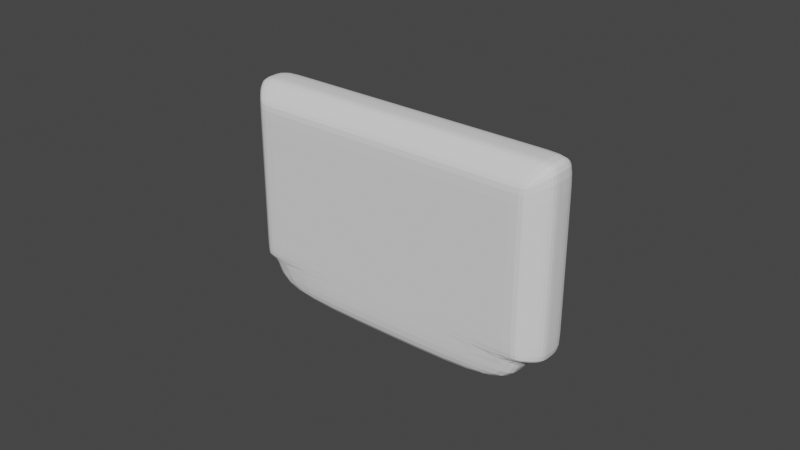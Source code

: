 # Source: cart.blend  (saved by Blender 2.83.19; exported with 4.5.12 LTS)
import bpy
from mathutils import Matrix  # noqa: F401  (used for matrix-valued properties, if any)

bpy.ops.wm.read_factory_settings(use_empty=True)
scene = bpy.context.scene
scene.name = 'Scene'

# ---- collections
col_collection = bpy.data.collections.new('Collection'); scene.collection.children.link(col_collection)

# ---- world
world_world = bpy.data.worlds.new('World'); scene.world = world_world
world_world.use_nodes = True; world_world.node_tree.nodes.clear()
_N = world_world.node_tree.nodes; _L = world_world.node_tree.links
n0 = _N.new('ShaderNodeOutputWorld'); n0.name = 'World Output'; n0.location = (300, 300)
n1 = _N.new('ShaderNodeBackground'); n1.name = 'Background'; n1.location = (10, 300)
n1.inputs[0].default_value = (0.05088, 0.05088, 0.05088, 1.0)
_L.new(n1.outputs[0], n0.inputs[0])
n0.is_active_output = True
world_world.color = (0.05088, 0.05088, 0.05088)
world_world.use_sun_shadow = False
world_world.sun_shadow_jitter_overblur = 0.0

# ---- meshes
me_cube_001 = bpy.data.meshes.new('Cube.001')
me_cube_001.from_pydata([(0.05329, 0.0085, -0.02518), (0.05329, 0.0085, 0.035), (0.04599, -0.0085, -0.02322), (0.04599, 0.0085, -0.02518), (0.04599, 0.0085, 0.035), (0.0, 0.0085, -0.02518), (0.0, 0.0085, 0.035), (0.0, -0.0085, -0.02322), (0.04599, -0.0085, -0.03492), (0.04599, 0.0085, -0.03492), (0.0, -0.0085, -0.03492), (0.0, 0.0085, -0.03492), (0.04599, 0.0085, 0.0265), (0.04599, -0.0085, 0.0265), (0.05329, 0.0085, 0.0265), (0.0, -0.0085, 0.0265), (0.0, 0.0085, 0.0265), (0.04599, 0.0085, -0.02134), (0.04599, -0.0085, -0.02134), (0.05329, 0.0085, -0.02134), (0.0, -0.0085, -0.02134), (0.0, 0.0085, -0.02134), (0.04733, -0.0085, 0.02905), (0.05329, -0.003384, 0.035), (0.05329, -0.003384, -0.02467), (0.04733, -0.0085, -0.02322), (0.04599, -0.003384, 0.035), (0.04599, -0.0085, 0.02905), (0.0, -0.0085, 0.02905), (0.0, -0.003384, 0.035), (0.04733, -0.0085, 0.0265), (0.05329, -0.003384, 0.0265), (0.05329, -0.003384, -0.02134), (0.04733, -0.0085, -0.02134), (0.04599, -0.003384, -0.03492), (0.0, -0.003384, -0.03492), (0.04599, -0.003384, -0.02467), (0.04599, -0.0001131, -0.02554), (0.04599, -0.0001133, -0.03492), (0.05329, -0.0001131, 0.0265), (0.05329, -0.0001131, 0.035), (0.04599, -0.0001131, 0.035), (0.05329, -0.0001131, -0.02554), (0.05329, -0.0001131, -0.02134), (0.0, -0.0001131, 0.035), (0.0, -0.0001133, -0.03492)], [], [(12, 4, 1, 14), (16, 6, 4, 12), (41, 44, 29, 26), (27, 13, 30, 22), (37, 36, 34, 38), (42, 43, 32, 24), (13, 27, 28, 15), (45, 38, 34, 35), (43, 39, 31, 32), (41, 26, 23, 40), (5, 3, 9, 11), (2, 7, 10, 8), (7, 5, 11, 45, 35, 10), (13, 18, 33, 30), (18, 13, 15, 20), (2, 36, 24, 25), (21, 16, 12, 17), (17, 12, 14, 19), (3, 17, 19, 0), (5, 21, 17, 3), (2, 18, 20, 7), (18, 2, 25, 33), (33, 25, 24, 32), (23, 26, 27, 22), (26, 29, 28, 27), (22, 30, 31, 23), (30, 33, 32, 31), (39, 40, 23, 31), (35, 34, 8, 10), (34, 36, 2, 8), (42, 37, 3, 0), (24, 36, 37, 42), (14, 1, 40, 39), (4, 41, 40, 1), (19, 14, 39, 43), (11, 9, 38, 45), (0, 19, 43, 42), (3, 37, 38, 9), (4, 6, 44, 41)])
_uv = me_cube_001.uv_layers.new(name='UVMap')
_uv.uv.foreach_set('vector', [0.5895, 0.5004, 0.625, 0.5, 0.625, 0.5, 0.589, 0.5016, 0.5897, 0.375, 0.625, 0.375, 0.625, 0.5, 0.5895, 0.5004, 0.626, 0.634, 0.75, 0.634, 0.75, 0.6849, 0.6264, 0.6849, 0.6077, 0.7541, 0.5938, 0.7525, 0.5912, 0.7511, 0.6049, 0.7502, 0.375, 0.6267, 0.375, 0.6748, 0.375, 0.6748, 0.375, 0.6267, 0.375, 0.6271, 0.3909, 0.6336, 0.391, 0.6849, 0.375, 0.6748, 0.5938, 0.7525, 0.6077, 0.7541, 0.605, 0.875, 0.5937, 0.875, 0.25, 0.6267, 0.375, 0.6267, 0.375, 0.6748, 0.25, 0.6748, 0.3909, 0.6336, 0.5885, 0.6354, 0.5882, 0.6863, 0.391, 0.6849, 0.626, 0.634, 0.6264, 0.6849, 0.6261, 0.6825, 0.6257, 0.6324, 0.375, 0.375, 0.375, 0.5, 0.375, 0.5, 0.375, 0.375, 0.375, 0.75, 0.375, 0.875, 0.375, 0.875, 0.375, 0.75, 0.0, 0.0, 0.0, 0.0, 0.0, 0.0, 0.0, 0.0, 0.0, 0.0, 0.0, 0.0, 0.5938, 0.7525, 0.391, 0.75, 0.391, 0.75, 0.5912, 0.7511, 0.391, 0.75, 0.5938, 0.7525, 0.5937, 0.875, 0.391, 0.875, 0.375, 0.75, 0.375, 0.6748, 0.375, 0.6748, 0.375, 0.75, 0.391, 0.375, 0.5897, 0.375, 0.5895, 0.5004, 0.391, 0.5, 0.391, 0.5, 0.5895, 0.5004, 0.589, 0.5016, 0.391, 0.5, 0.375, 0.5, 0.391, 0.5, 0.391, 0.5, 0.375, 0.5, 0.375, 0.375, 0.391, 0.375, 0.391, 0.5, 0.375, 0.5, 0.375, 0.75, 0.391, 0.75, 0.391, 0.875, 0.375, 0.875, 0.391, 0.75, 0.375, 0.75, 0.375, 0.75, 0.391, 0.75, 0.391, 0.75, 0.375, 0.75, 0.375, 0.6748, 0.391, 0.6849, 0.6261, 0.6825, 0.6264, 0.6849, 0.6077, 0.7541, 0.6049, 0.7502, 0.6264, 0.6849, 0.75, 0.6849, 0.75, 0.7619, 0.6248, 0.7619, 0.6049, 0.7502, 0.5912, 0.7511, 0.5882, 0.6863, 0.6261, 0.6825, 0.5912, 0.7511, 0.391, 0.75, 0.391, 0.6849, 0.5882, 0.6863, 0.5885, 0.6354, 0.6257, 0.6324, 0.6261, 0.6825, 0.5882, 0.6863, 0.25, 0.6748, 0.375, 0.6748, 0.375, 0.75, 0.25, 0.75, 0.375, 0.6748, 0.375, 0.6748, 0.375, 0.75, 0.375, 0.75, 0.375, 0.6271, 0.375, 0.6267, 0.375, 0.5, 0.375, 0.5, 0.375, 0.6748, 0.375, 0.6748, 0.375, 0.6267, 0.375, 0.6271, 0.589, 0.5016, 0.625, 0.5, 0.6257, 0.6324, 0.5885, 0.6354, 0.625, 0.5, 0.626, 0.634, 0.6257, 0.6324, 0.625, 0.5, 0.391, 0.5, 0.589, 0.5016, 0.5885, 0.6354, 0.3909, 0.6336, 0.25, 0.5, 0.375, 0.5, 0.375, 0.6267, 0.25, 0.6267, 0.375, 0.5, 0.391, 0.5, 0.3909, 0.6336, 0.375, 0.6271, 0.375, 0.5, 0.375, 0.6267, 0.375, 0.6267, 0.375, 0.5, 0.625, 0.5, 0.75, 0.5, 0.75, 0.634, 0.626, 0.634])
me_cube_001.use_remesh_fix_poles = True
me_cube_001.use_remesh_preserve_attributes = False
me_cube_001.use_mirror_vertex_groups = False
me_cube_001.update()

# ---- objects
ob_cart = bpy.data.objects.new('cart', me_cube_001)
ob_front_face = bpy.data.objects.new('front-face', None)
ob_side = bpy.data.objects.new('side', None)
ob_back_fase = bpy.data.objects.new('back-fase', None)
ob_top = bpy.data.objects.new('top', None)
ob_bottom = bpy.data.objects.new('bottom', None)

# ---- transforms, parenting, visibility, modifiers, constraints
ob_cart.location = (0.0, 0.0004713, 0.0)
ob_cart.lineart.crease_threshold = 0.0
_m = ob_cart.modifiers.new('Mirror', 'MIRROR')
_m = ob_cart.modifiers.new('Subdivision', 'SUBSURF')
_m.uv_smooth = 'PRESERVE_CORNERS'
_m.levels = 2
ob_front_face.location = (0.0, 0.01948, 0.0)
ob_front_face.rotation_euler = (1.571, -1.571, -0.0)
ob_front_face.scale = (0.02159, 0.02159, 1.0)
ob_front_face.empty_display_type = 'IMAGE'
ob_front_face.empty_display_size = 5.0
ob_front_face.lineart.crease_threshold = 0.0
ob_side.location = (-0.06905, 0.0, 0.002209)
ob_side.rotation_euler = (1.571, -1.571, 1.571)
ob_side.scale = (0.01438, 0.01438, 1.0)
ob_side.empty_display_type = 'IMAGE'
ob_side.empty_display_size = 5.0
ob_side.lineart.crease_threshold = 0.0
ob_back_fase.location = (0.0, -0.01615, 0.0)
ob_back_fase.rotation_euler = (1.571, 0.0, 3.142)
ob_back_fase.scale = (0.02179, 0.02179, 1.0)
ob_back_fase.empty_display_type = 'IMAGE'
ob_back_fase.empty_display_size = 5.0
ob_back_fase.lineart.crease_threshold = 0.0
ob_top.location = (0.0, 0.0005655, -0.03773)
ob_top.rotation_euler = (0.0, -0.0, 1.571)
ob_top.scale = (0.02301, 0.02178, 1.0)
ob_top.empty_display_type = 'IMAGE'
ob_top.empty_display_size = 5.0
ob_top.lineart.crease_threshold = 0.0
ob_bottom.location = (0.0, 0.0, 0.04804)
ob_bottom.rotation_euler = (3.142, -0.0, 1.571)
ob_bottom.scale = (0.02174, 0.02174, 1.0)
ob_bottom.empty_display_type = 'IMAGE'
ob_bottom.empty_display_size = 5.0
ob_bottom.lineart.crease_threshold = 0.0

# ---- collection membership
col_collection.objects.link(ob_cart)
col_collection.objects.link(ob_front_face)
col_collection.objects.link(ob_side)
col_collection.objects.link(ob_back_fase)
col_collection.objects.link(ob_top)
col_collection.objects.link(ob_bottom)

# ---- scene / render settings (as saved in the file)
scene.frame_start = 1; scene.frame_end = 250; scene.frame_set(1)
scene.render.engine = 'BLENDER_EEVEE_NEXT'
scene.cycles.use_denoising = False
scene.cycles.samples = 128
scene.cycles.sampling_pattern = 'TABULATED_SOBOL'
scene.cycles.use_adaptive_sampling = False
scene.cycles.use_light_tree = False
scene.view_settings.view_transform = 'Filmic'
bpy.context.view_layer.update()

# ---- added for rendering (the .blend has no active camera and no usable light): camera, sun
cam_auto = bpy.data.cameras.new('AutoCamera')
cam_auto.lens = 50.0
cam_auto.sensor_width = 36.0
cam_auto.clip_end = 1000.0
ob_auto_camera = bpy.data.objects.new('AutoCamera', cam_auto)
scene.collection.objects.link(ob_auto_camera)
ob_auto_camera.location = (0.185045, -0.221583, 0.148075)
ob_auto_camera.rotation_euler = (1.09748, -7.21219e-08, 0.694738)
scene.camera = ob_auto_camera
light_auto_sun = bpy.data.lights.new('AutoSun', 'SUN')
light_auto_sun.energy = 3.0
light_auto_sun.angle = 0.0523599
ob_auto_sun = bpy.data.objects.new('AutoSun', light_auto_sun)
scene.collection.objects.link(ob_auto_sun)
ob_auto_sun.rotation_euler = (0.872665, 0.174533, 0.523599)
bpy.context.view_layer.update()
